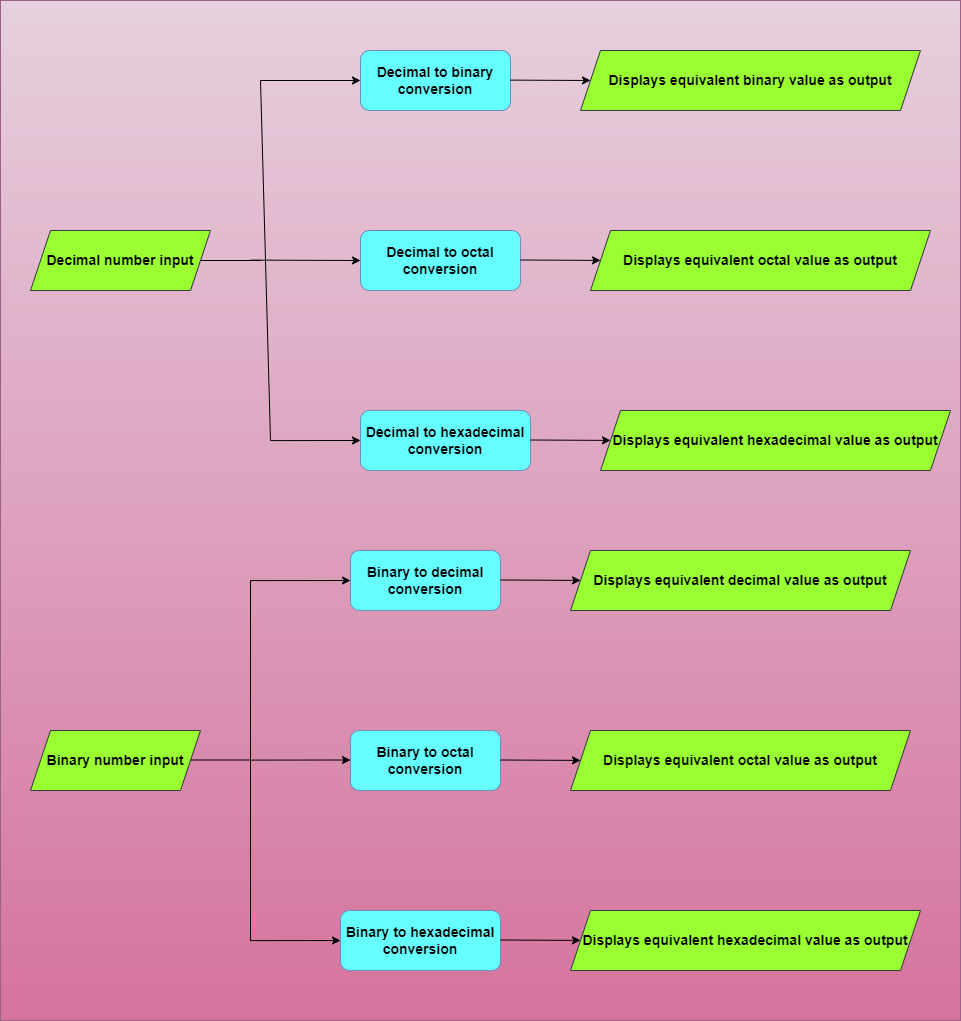

The diagram above was exported from draw.io. Its source (the exported page's mxGraphModel, read from the mxfile embedded in the PNG):
<mxGraphModel dx="1888" dy="1647" grid="1" gridSize="10" guides="1" tooltips="1" connect="1" arrows="1" fold="1" page="1" pageScale="1" pageWidth="850" pageHeight="1100" math="0" shadow="0">
  <root>
    <mxCell id="0" />
    <mxCell id="1" parent="0" />
    <mxCell id="lVlgycDSCaltnEJGuBlE-1" value="" style="rounded=0;whiteSpace=wrap;html=1;fillColor=#e6d0de;strokeColor=#996185;gradientColor=#d5739d;" parent="1" vertex="1">
      <mxGeometry x="-170" y="-10" width="960" height="1020" as="geometry" />
    </mxCell>
    <mxCell id="lVlgycDSCaltnEJGuBlE-3" value="&lt;font style=&quot;font-size: 14px&quot;&gt;&lt;b&gt;Decimal number input&lt;/b&gt;&lt;/font&gt;" style="shape=parallelogram;perimeter=parallelogramPerimeter;whiteSpace=wrap;html=1;fixedSize=1;fillColor=#99FF33;strokeColor=#36393d;" parent="1" vertex="1">
      <mxGeometry x="-140" y="220" width="180" height="60" as="geometry" />
    </mxCell>
    <mxCell id="lVlgycDSCaltnEJGuBlE-6" value="" style="endArrow=none;html=1;rounded=0;fontSize=14;" parent="1" edge="1">
      <mxGeometry width="50" height="50" relative="1" as="geometry">
        <mxPoint x="100" y="430" as="sourcePoint" />
        <mxPoint x="90" y="70" as="targetPoint" />
      </mxGeometry>
    </mxCell>
    <mxCell id="lVlgycDSCaltnEJGuBlE-7" value="" style="endArrow=none;html=1;rounded=0;fontSize=14;exitX=1;exitY=0.5;exitDx=0;exitDy=0;" parent="1" edge="1">
      <mxGeometry width="50" height="50" relative="1" as="geometry">
        <mxPoint x="30" y="250" as="sourcePoint" />
        <mxPoint x="90" y="250" as="targetPoint" />
      </mxGeometry>
    </mxCell>
    <mxCell id="lVlgycDSCaltnEJGuBlE-8" value="" style="endArrow=classic;html=1;rounded=0;fontSize=14;entryX=0;entryY=0.5;entryDx=0;entryDy=0;" parent="1" target="lVlgycDSCaltnEJGuBlE-12" edge="1">
      <mxGeometry width="50" height="50" relative="1" as="geometry">
        <mxPoint x="90" y="70" as="sourcePoint" />
        <mxPoint x="300" y="200" as="targetPoint" />
      </mxGeometry>
    </mxCell>
    <mxCell id="lVlgycDSCaltnEJGuBlE-9" value="" style="endArrow=classic;html=1;rounded=0;fontSize=14;entryX=0;entryY=0.5;entryDx=0;entryDy=0;" parent="1" target="lVlgycDSCaltnEJGuBlE-14" edge="1">
      <mxGeometry width="50" height="50" relative="1" as="geometry">
        <mxPoint x="80" y="249.6" as="sourcePoint" />
        <mxPoint x="180" y="249.50000000000009" as="targetPoint" />
      </mxGeometry>
    </mxCell>
    <mxCell id="lVlgycDSCaltnEJGuBlE-10" value="" style="endArrow=classic;html=1;rounded=0;fontSize=14;" parent="1" edge="1">
      <mxGeometry width="50" height="50" relative="1" as="geometry">
        <mxPoint x="100" y="430.1" as="sourcePoint" />
        <mxPoint x="190" y="430" as="targetPoint" />
      </mxGeometry>
    </mxCell>
    <mxCell id="lVlgycDSCaltnEJGuBlE-12" value="&lt;b&gt;Decimal to binary&lt;br&gt;conversion&lt;span style=&quot;color: rgba(0 , 0 , 0 , 0) ; font-family: monospace ; font-size: 0px&quot;&gt;%3CmxGraphModel%3E%3Croot%3E%3CmxCell%20id%3D%220%22%2F%3E%3CmxCell%20id%3D%221%22%20parent%3D%220%22%2F%3E%3CmxCell%20id%3D%222%22%20value%3D%22%22%20style%3D%22endArrow%3Dclassic%3Bhtml%3D1%3Brounded%3D0%3BfontSize%3D14%3BentryX%3D0.375%3BentryY%3D0.085%3BentryDx%3D0%3BentryDy%3D0%3BentryPerimeter%3D0%3B%22%20edge%3D%221%22%20parent%3D%221%22%3E%3CmxGeometry%20width%3D%2250%22%20height%3D%2250%22%20relative%3D%221%22%20as%3D%22geometry%22%3E%3CmxPoint%20x%3D%2290%22%20y%3D%2270%22%20as%3D%22sourcePoint%22%2F%3E%3CmxPoint%20x%3D%22190%22%20y%3D%2269.90000000000009%22%20as%3D%22targetPoint%22%2F%3E%3C%2FmxGeometry%3E%3C%2FmxCell%3E%3C%2Froot%3E%3C%2FmxGraphModel%3E&lt;/span&gt;&lt;/b&gt;" style="rounded=1;whiteSpace=wrap;html=1;fontSize=14;fillColor=#66FFFF;strokeColor=#6c8ebf;" parent="1" vertex="1">
      <mxGeometry x="190" y="40" width="150" height="60" as="geometry" />
    </mxCell>
    <mxCell id="lVlgycDSCaltnEJGuBlE-13" value="&lt;b&gt;Decimal to hexadecimal&lt;br&gt;conversion&lt;span style=&quot;color: rgba(0 , 0 , 0 , 0) ; font-family: monospace ; font-size: 0px&quot;&gt;%3CmxGraphModel%3E%3Croot%3E%3CmxCell%20id%3D%220%22%2F%3E%3CmxCell%20id%3D%221%22%20parent%3D%220%22%2F%3E%3CmxCell%20id%3D%222%22%20value%3D%22%22%20style%3D%22endArrow%3Dclassic%3Bhtml%3D1%3Brounded%3D0%3BfontSize%3D14%3BentryX%3D0.375%3BentryY%3D0.085%3BentryDx%3D0%3BentryDy%3D0%3BentryPerimeter%3D0%3B%22%20edge%3D%221%22%20parent%3D%221%22%3E%3CmxGeometry%20width%3D%2250%22%20height%3D%2250%22%20relative%3D%221%22%20as%3D%22geometry%22%3E%3CmxPoint%20x%3D%2290%22%20y%3D%2270%22%20as%3D%22sourcePoint%22%2F%3E%3CmxPoint%20x%3D%22190%22%20y%3D%2269.90000000000009%22%20as%3D%22targetPoint%22%2F%3E%3C%2FmxGeometry%3E%3C%2FmxCell%3E%3C%2Froot%3E%3C%2FmxGraphModel%3E&lt;/span&gt;&lt;/b&gt;" style="rounded=1;whiteSpace=wrap;html=1;fontSize=14;fillColor=#66FFFF;strokeColor=#6c8ebf;" parent="1" vertex="1">
      <mxGeometry x="190" y="400" width="170" height="60" as="geometry" />
    </mxCell>
    <mxCell id="lVlgycDSCaltnEJGuBlE-14" value="&lt;b&gt;Decimal to octal&lt;br&gt;conversion&lt;span style=&quot;color: rgba(0 , 0 , 0 , 0) ; font-family: monospace ; font-size: 0px&quot;&gt;%3CmxGraphModel%3E%3Croot%3E%3CmxCell%20id%3D%220%22%2F%3E%3CmxCell%20id%3D%221%22%20parent%3D%220%22%2F%3E%3CmxCell%20id%3D%222%22%20value%3D%22%22%20style%3D%22endArrow%3Dclassic%3Bhtml%3D1%3Brounded%3D0%3BfontSize%3D14%3BentryX%3D0.375%3BentryY%3D0.085%3BentryDx%3D0%3BentryDy%3D0%3BentryPerimeter%3D0%3B%22%20edge%3D%221%22%20parent%3D%221%22%3E%3CmxGeometry%20width%3D%2250%22%20height%3D%2250%22%20relative%3D%221%22%20as%3D%22geometry%22%3E%3CmxPoint%20x%3D%2290%22%20y%3D%2270%22%20as%3D%22sourcePoint%22%2F%3E%3CmxPoint%20x%3D%22190%22%20y%3D%2269.90000000000009%22%20as%3D%22targetPoint%22%2F%3E%3C%2FmxGeometry%3E%3C%2FmxCell%3E%3C%2Froot%3E%3C%2FmxGraphModel%3E&lt;/span&gt;&lt;/b&gt;" style="rounded=1;whiteSpace=wrap;html=1;fontSize=14;fillColor=#66FFFF;strokeColor=#6c8ebf;" parent="1" vertex="1">
      <mxGeometry x="190" y="220" width="160" height="60" as="geometry" />
    </mxCell>
    <mxCell id="lVlgycDSCaltnEJGuBlE-15" value="" style="endArrow=classic;html=1;rounded=0;fontSize=14;" parent="1" edge="1">
      <mxGeometry width="50" height="50" relative="1" as="geometry">
        <mxPoint x="340" y="69.6" as="sourcePoint" />
        <mxPoint x="420" y="70" as="targetPoint" />
      </mxGeometry>
    </mxCell>
    <mxCell id="lVlgycDSCaltnEJGuBlE-16" value="" style="endArrow=classic;html=1;rounded=0;fontSize=14;" parent="1" edge="1">
      <mxGeometry width="50" height="50" relative="1" as="geometry">
        <mxPoint x="350" y="249.49999999999991" as="sourcePoint" />
        <mxPoint x="430" y="249.9" as="targetPoint" />
      </mxGeometry>
    </mxCell>
    <mxCell id="lVlgycDSCaltnEJGuBlE-17" value="" style="endArrow=classic;html=1;rounded=0;fontSize=14;" parent="1" edge="1">
      <mxGeometry width="50" height="50" relative="1" as="geometry">
        <mxPoint x="360" y="429.4999999999999" as="sourcePoint" />
        <mxPoint x="440" y="429.9" as="targetPoint" />
      </mxGeometry>
    </mxCell>
    <mxCell id="lVlgycDSCaltnEJGuBlE-18" value="&lt;b&gt;Displays equivalent binary value as output&lt;/b&gt;" style="shape=parallelogram;perimeter=parallelogramPerimeter;whiteSpace=wrap;html=1;fixedSize=1;fontSize=14;fillColor=#99FF33;strokeColor=#36393d;" parent="1" vertex="1">
      <mxGeometry x="410" y="40" width="340" height="60" as="geometry" />
    </mxCell>
    <mxCell id="lVlgycDSCaltnEJGuBlE-19" value="&lt;b&gt;Displays equivalent octal value as output&lt;/b&gt;" style="shape=parallelogram;perimeter=parallelogramPerimeter;whiteSpace=wrap;html=1;fixedSize=1;fontSize=14;fillColor=#99FF33;strokeColor=#36393d;" parent="1" vertex="1">
      <mxGeometry x="420" y="220" width="340" height="60" as="geometry" />
    </mxCell>
    <mxCell id="lVlgycDSCaltnEJGuBlE-20" value="&lt;b&gt;Displays equivalent hexadecimal value as output&lt;/b&gt;" style="shape=parallelogram;perimeter=parallelogramPerimeter;whiteSpace=wrap;html=1;fixedSize=1;fontSize=14;fillColor=#99FF33;strokeColor=#36393d;" parent="1" vertex="1">
      <mxGeometry x="430" y="400" width="350" height="60" as="geometry" />
    </mxCell>
    <mxCell id="lVlgycDSCaltnEJGuBlE-21" value="&lt;font style=&quot;font-size: 14px&quot;&gt;&lt;b&gt;Binary number input&lt;/b&gt;&lt;/font&gt;" style="shape=parallelogram;perimeter=parallelogramPerimeter;whiteSpace=wrap;html=1;fixedSize=1;fillColor=#99FF33;strokeColor=#36393d;" parent="1" vertex="1">
      <mxGeometry x="-140" y="720" width="170" height="60" as="geometry" />
    </mxCell>
    <mxCell id="lVlgycDSCaltnEJGuBlE-22" value="" style="endArrow=none;html=1;rounded=0;fontSize=14;exitX=1;exitY=0.5;exitDx=0;exitDy=0;" parent="1" edge="1">
      <mxGeometry width="50" height="50" relative="1" as="geometry">
        <mxPoint x="20" y="749.5" as="sourcePoint" />
        <mxPoint x="80" y="749.5" as="targetPoint" />
      </mxGeometry>
    </mxCell>
    <mxCell id="lVlgycDSCaltnEJGuBlE-23" value="" style="endArrow=none;html=1;rounded=0;fontSize=14;" parent="1" edge="1">
      <mxGeometry width="50" height="50" relative="1" as="geometry">
        <mxPoint x="80" y="930" as="sourcePoint" />
        <mxPoint x="80" y="570" as="targetPoint" />
      </mxGeometry>
    </mxCell>
    <mxCell id="lVlgycDSCaltnEJGuBlE-24" value="&lt;b&gt;Binary to decimal&lt;br&gt;conversion&lt;span style=&quot;color: rgba(0 , 0 , 0 , 0) ; font-family: monospace ; font-size: 0px&quot;&gt;%3CmxGraphModel%3E%3Croot%3E%3CmxCell%20id%3D%220%22%2F%3E%3CmxCell%20id%3D%221%22%20parent%3D%220%22%2F%3E%3CmxCell%20id%3D%222%22%20value%3D%22%22%20style%3D%22endArrow%3Dclassic%3Bhtml%3D1%3Brounded%3D0%3BfontSize%3D14%3BentryX%3D0.375%3BentryY%3D0.085%3BentryDx%3D0%3BentryDy%3D0%3BentryPerimeter%3D0%3B%22%20edge%3D%221%22%20parent%3D%221%22%3E%3CmxGeometry%20width%3D%2250%22%20height%3D%2250%22%20relative%3D%221%22%20as%3D%22geometry%22%3E%3CmxPoint%20x%3D%2290%22%20y%3D%2270%22%20as%3D%22sourcePoint%22%2F%3E%3CmxPoint%20x%3D%22190%22%20y%3D%2269.90000000000009%22%20as%3D%22targetPoint%22%2F%3E%3C%2FmxGeometry%3E%3C%2FmxCell%3E%3C%2Froot%3E%3C%2FmxGraphModel%3E&lt;/span&gt;&lt;/b&gt;" style="rounded=1;whiteSpace=wrap;html=1;fontSize=14;fillColor=#66FFFF;strokeColor=#6c8ebf;" parent="1" vertex="1">
      <mxGeometry x="180" y="540" width="150" height="60" as="geometry" />
    </mxCell>
    <mxCell id="lVlgycDSCaltnEJGuBlE-25" value="" style="endArrow=classic;html=1;rounded=0;fontSize=14;entryX=0.375;entryY=0.085;entryDx=0;entryDy=0;entryPerimeter=0;" parent="1" edge="1">
      <mxGeometry width="50" height="50" relative="1" as="geometry">
        <mxPoint x="80" y="570.0999999999999" as="sourcePoint" />
        <mxPoint x="180" y="570" as="targetPoint" />
      </mxGeometry>
    </mxCell>
    <mxCell id="lVlgycDSCaltnEJGuBlE-26" value="" style="endArrow=classic;html=1;rounded=0;fontSize=14;" parent="1" edge="1">
      <mxGeometry width="50" height="50" relative="1" as="geometry">
        <mxPoint x="330" y="569.5" as="sourcePoint" />
        <mxPoint x="410" y="569.9000000000001" as="targetPoint" />
      </mxGeometry>
    </mxCell>
    <mxCell id="lVlgycDSCaltnEJGuBlE-27" value="&lt;b&gt;Displays equivalent decimal value as output&lt;/b&gt;" style="shape=parallelogram;perimeter=parallelogramPerimeter;whiteSpace=wrap;html=1;fixedSize=1;fontSize=14;fillColor=#99FF33;strokeColor=#36393d;" parent="1" vertex="1">
      <mxGeometry x="400" y="540" width="340" height="60" as="geometry" />
    </mxCell>
    <mxCell id="lVlgycDSCaltnEJGuBlE-28" value="&lt;b&gt;Binary to octal&lt;br&gt;conversion&lt;span style=&quot;color: rgba(0 , 0 , 0 , 0) ; font-family: monospace ; font-size: 0px&quot;&gt;%3CmxGraphModel%3E%3Croot%3E%3CmxCell%20id%3D%220%22%2F%3E%3CmxCell%20id%3D%221%22%20parent%3D%220%22%2F%3E%3CmxCell%20id%3D%222%22%20value%3D%22%22%20style%3D%22endArrow%3Dclassic%3Bhtml%3D1%3Brounded%3D0%3BfontSize%3D14%3BentryX%3D0.375%3BentryY%3D0.085%3BentryDx%3D0%3BentryDy%3D0%3BentryPerimeter%3D0%3B%22%20edge%3D%221%22%20parent%3D%221%22%3E%3CmxGeometry%20width%3D%2250%22%20height%3D%2250%22%20relative%3D%221%22%20as%3D%22geometry%22%3E%3CmxPoint%20x%3D%2290%22%20y%3D%2270%22%20as%3D%22sourcePoint%22%2F%3E%3CmxPoint%20x%3D%22190%22%20y%3D%2269.90000000000009%22%20as%3D%22targetPoint%22%2F%3E%3C%2FmxGeometry%3E%3C%2FmxCell%3E%3C%2Froot%3E%3C%2FmxGraphModel%3E&lt;/span&gt;&lt;/b&gt;" style="rounded=1;whiteSpace=wrap;html=1;fontSize=14;fillColor=#66FFFF;strokeColor=#6c8ebf;" parent="1" vertex="1">
      <mxGeometry x="180" y="720" width="150" height="60" as="geometry" />
    </mxCell>
    <mxCell id="lVlgycDSCaltnEJGuBlE-29" value="" style="endArrow=classic;html=1;rounded=0;fontSize=14;entryX=0.375;entryY=0.085;entryDx=0;entryDy=0;entryPerimeter=0;" parent="1" edge="1">
      <mxGeometry width="50" height="50" relative="1" as="geometry">
        <mxPoint x="80" y="749.5999999999999" as="sourcePoint" />
        <mxPoint x="180" y="749.5" as="targetPoint" />
      </mxGeometry>
    </mxCell>
    <mxCell id="lVlgycDSCaltnEJGuBlE-30" value="" style="endArrow=classic;html=1;rounded=0;fontSize=14;" parent="1" edge="1">
      <mxGeometry width="50" height="50" relative="1" as="geometry">
        <mxPoint x="330" y="749.5" as="sourcePoint" />
        <mxPoint x="410" y="749.9000000000001" as="targetPoint" />
      </mxGeometry>
    </mxCell>
    <mxCell id="lVlgycDSCaltnEJGuBlE-31" value="&lt;b&gt;Displays equivalent octal value as output&lt;/b&gt;" style="shape=parallelogram;perimeter=parallelogramPerimeter;whiteSpace=wrap;html=1;fixedSize=1;fontSize=14;fillColor=#99FF33;strokeColor=#36393d;" parent="1" vertex="1">
      <mxGeometry x="400" y="720" width="340" height="60" as="geometry" />
    </mxCell>
    <mxCell id="lVlgycDSCaltnEJGuBlE-32" value="&lt;b&gt;Binary to hexadecimal&lt;br&gt;conversion&lt;span style=&quot;color: rgba(0 , 0 , 0 , 0) ; font-family: monospace ; font-size: 0px&quot;&gt;%3CmxGraphModel%3E%3Croot%3E%3CmxCell%20id%3D%220%22%2F%3E%3CmxCell%20id%3D%221%22%20parent%3D%220%22%2F%3E%3CmxCell%20id%3D%222%22%20value%3D%22%22%20style%3D%22endArrow%3Dclassic%3Bhtml%3D1%3Brounded%3D0%3BfontSize%3D14%3BentryX%3D0.375%3BentryY%3D0.085%3BentryDx%3D0%3BentryDy%3D0%3BentryPerimeter%3D0%3B%22%20edge%3D%221%22%20parent%3D%221%22%3E%3CmxGeometry%20width%3D%2250%22%20height%3D%2250%22%20relative%3D%221%22%20as%3D%22geometry%22%3E%3CmxPoint%20x%3D%2290%22%20y%3D%2270%22%20as%3D%22sourcePoint%22%2F%3E%3CmxPoint%20x%3D%22190%22%20y%3D%2269.90000000000009%22%20as%3D%22targetPoint%22%2F%3E%3C%2FmxGeometry%3E%3C%2FmxCell%3E%3C%2Froot%3E%3C%2FmxGraphModel%3E&lt;/span&gt;&lt;/b&gt;" style="rounded=1;whiteSpace=wrap;html=1;fontSize=14;fillColor=#66FFFF;strokeColor=#6c8ebf;" parent="1" vertex="1">
      <mxGeometry x="170" y="900" width="160" height="60" as="geometry" />
    </mxCell>
    <mxCell id="lVlgycDSCaltnEJGuBlE-33" value="" style="endArrow=classic;html=1;rounded=0;fontSize=14;" parent="1" edge="1">
      <mxGeometry width="50" height="50" relative="1" as="geometry">
        <mxPoint x="80" y="930.0999999999999" as="sourcePoint" />
        <mxPoint x="170" y="930" as="targetPoint" />
      </mxGeometry>
    </mxCell>
    <mxCell id="lVlgycDSCaltnEJGuBlE-34" value="" style="endArrow=classic;html=1;rounded=0;fontSize=14;" parent="1" edge="1">
      <mxGeometry width="50" height="50" relative="1" as="geometry">
        <mxPoint x="330" y="929.5" as="sourcePoint" />
        <mxPoint x="410" y="929.9000000000001" as="targetPoint" />
      </mxGeometry>
    </mxCell>
    <mxCell id="lVlgycDSCaltnEJGuBlE-35" value="&lt;b&gt;Displays equivalent hexadecimal value as output&lt;/b&gt;" style="shape=parallelogram;perimeter=parallelogramPerimeter;whiteSpace=wrap;html=1;fixedSize=1;fontSize=14;fillColor=#99FF33;strokeColor=#36393d;" parent="1" vertex="1">
      <mxGeometry x="400" y="900" width="350" height="60" as="geometry" />
    </mxCell>
  </root>
</mxGraphModel>